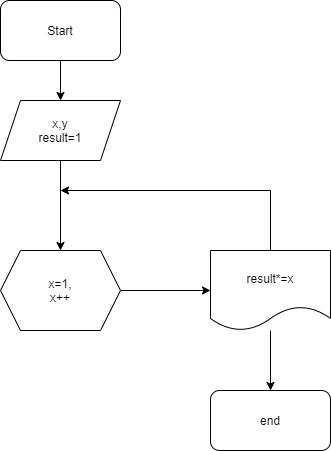

The diagram above was exported from draw.io. Its source (the exported page's mxGraphModel, read from the mxfile embedded in the PNG):
<mxGraphModel dx="1278" dy="1589" grid="1" gridSize="10" guides="1" tooltips="1" connect="1" arrows="1" fold="1" page="1" pageScale="1" pageWidth="850" pageHeight="1100" math="0" shadow="0">
  <root>
    <mxCell id="0" />
    <mxCell id="1" parent="0" />
    <mxCell id="Ei_YHMqHyE0pp7CN-h6e-12" value="" style="edgeStyle=orthogonalEdgeStyle;rounded=0;orthogonalLoop=1;jettySize=auto;html=1;" parent="1" source="Ei_YHMqHyE0pp7CN-h6e-13" target="Ei_YHMqHyE0pp7CN-h6e-15" edge="1">
      <mxGeometry relative="1" as="geometry" />
    </mxCell>
    <mxCell id="Ei_YHMqHyE0pp7CN-h6e-13" value="Start" style="rounded=1;whiteSpace=wrap;html=1;" parent="1" vertex="1">
      <mxGeometry x="330" y="-1090" width="120" height="60" as="geometry" />
    </mxCell>
    <mxCell id="Ei_YHMqHyE0pp7CN-h6e-14" value="" style="edgeStyle=orthogonalEdgeStyle;rounded=0;orthogonalLoop=1;jettySize=auto;html=1;" parent="1" source="Ei_YHMqHyE0pp7CN-h6e-15" target="Ei_YHMqHyE0pp7CN-h6e-17" edge="1">
      <mxGeometry relative="1" as="geometry" />
    </mxCell>
    <mxCell id="Ei_YHMqHyE0pp7CN-h6e-15" value="x,y&lt;br&gt;result=1" style="shape=parallelogram;perimeter=parallelogramPerimeter;whiteSpace=wrap;html=1;fixedSize=1;" parent="1" vertex="1">
      <mxGeometry x="330" y="-990" width="120" height="60" as="geometry" />
    </mxCell>
    <mxCell id="Ei_YHMqHyE0pp7CN-h6e-16" value="" style="edgeStyle=orthogonalEdgeStyle;rounded=0;orthogonalLoop=1;jettySize=auto;html=1;" parent="1" source="Ei_YHMqHyE0pp7CN-h6e-17" target="Ei_YHMqHyE0pp7CN-h6e-20" edge="1">
      <mxGeometry relative="1" as="geometry" />
    </mxCell>
    <mxCell id="Ei_YHMqHyE0pp7CN-h6e-17" value="x=1,&lt;br&gt;x++" style="shape=hexagon;perimeter=hexagonPerimeter2;whiteSpace=wrap;html=1;fixedSize=1;" parent="1" vertex="1">
      <mxGeometry x="330" y="-840" width="120" height="80" as="geometry" />
    </mxCell>
    <mxCell id="Ei_YHMqHyE0pp7CN-h6e-18" style="edgeStyle=orthogonalEdgeStyle;rounded=0;orthogonalLoop=1;jettySize=auto;html=1;" parent="1" source="Ei_YHMqHyE0pp7CN-h6e-20" edge="1">
      <mxGeometry relative="1" as="geometry">
        <mxPoint x="390" y="-900" as="targetPoint" />
        <Array as="points">
          <mxPoint x="600" y="-900" />
        </Array>
      </mxGeometry>
    </mxCell>
    <mxCell id="Ei_YHMqHyE0pp7CN-h6e-19" value="" style="edgeStyle=orthogonalEdgeStyle;rounded=0;orthogonalLoop=1;jettySize=auto;html=1;" parent="1" source="Ei_YHMqHyE0pp7CN-h6e-20" target="Ei_YHMqHyE0pp7CN-h6e-21" edge="1">
      <mxGeometry relative="1" as="geometry" />
    </mxCell>
    <mxCell id="Ei_YHMqHyE0pp7CN-h6e-20" value="result*=x" style="shape=document;whiteSpace=wrap;html=1;boundedLbl=1;" parent="1" vertex="1">
      <mxGeometry x="540" y="-840" width="120" height="80" as="geometry" />
    </mxCell>
    <mxCell id="Ei_YHMqHyE0pp7CN-h6e-21" value="end" style="rounded=1;whiteSpace=wrap;html=1;" parent="1" vertex="1">
      <mxGeometry x="540" y="-700" width="120" height="60" as="geometry" />
    </mxCell>
  </root>
</mxGraphModel>